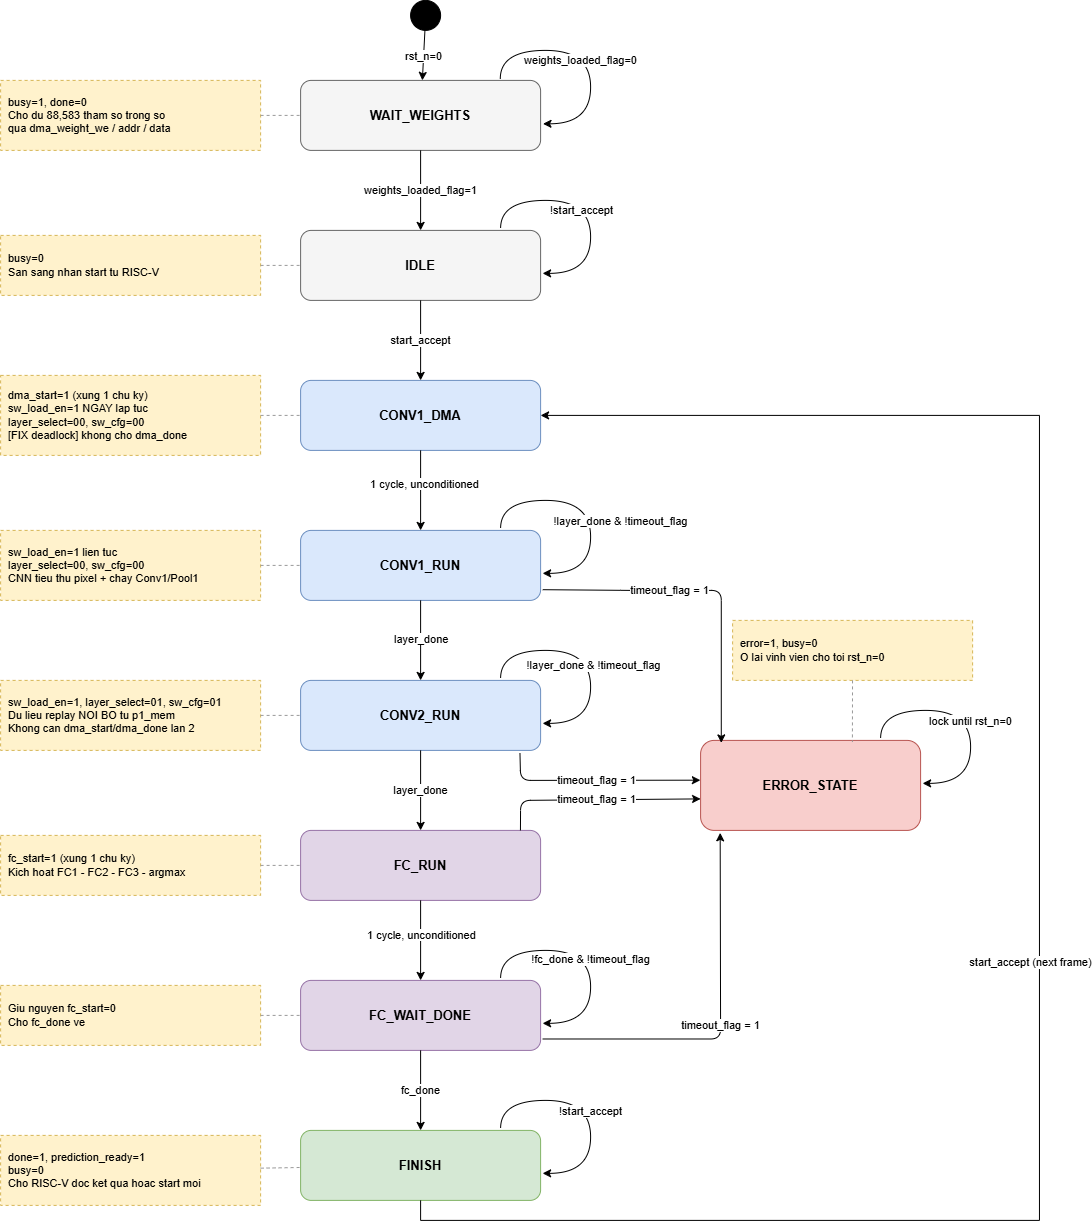

The diagram above was exported from draw.io. Its source (the exported page's mxGraphModel, read from the mxfile embedded in the PNG):
<mxGraphModel dx="2020" dy="1061" grid="0" gridSize="10" guides="1" tooltips="1" connect="1" arrows="1" fold="1" page="1" pageScale="1" pageWidth="827" pageHeight="1169" background="light-dark(#FFFFFF,#FFFFFF)" math="0" shadow="0">
  <root>
    <mxCell id="flQU8EKYEG_lbuIJwxg1-0" />
    <mxCell id="flQU8EKYEG_lbuIJwxg1-1" parent="flQU8EKYEG_lbuIJwxg1-0" />
    <mxCell id="A3fgnaxU_byMAuKDzEUB-48" parent="flQU8EKYEG_lbuIJwxg1-1" style="ellipse;whiteSpace=wrap;html=1;fillColor=#000000;strokeColor=#000000;" value="" vertex="1">
      <mxGeometry height="30" width="30" x="530" y="40" as="geometry" />
    </mxCell>
    <mxCell id="A3fgnaxU_byMAuKDzEUB-49" parent="flQU8EKYEG_lbuIJwxg1-1" style="rounded=1;whiteSpace=wrap;html=1;fillColor=#F5F5F5;strokeColor=#666666;fontSize=13;fontStyle=1;" value="WAIT_WEIGHTS" vertex="1">
      <mxGeometry height="70" width="240" x="420" y="120" as="geometry" />
    </mxCell>
    <mxCell id="A3fgnaxU_byMAuKDzEUB-50" parent="flQU8EKYEG_lbuIJwxg1-1" style="rounded=1;whiteSpace=wrap;html=1;fillColor=#F5F5F5;strokeColor=#666666;fontSize=13;fontStyle=1;" value="IDLE" vertex="1">
      <mxGeometry height="70" width="240" x="420" y="270" as="geometry" />
    </mxCell>
    <mxCell id="A3fgnaxU_byMAuKDzEUB-51" parent="flQU8EKYEG_lbuIJwxg1-1" style="rounded=1;whiteSpace=wrap;html=1;fillColor=#DAE8FC;strokeColor=#6C8EBF;fontSize=13;fontStyle=1;" value="CONV1_DMA" vertex="1">
      <mxGeometry height="70" width="240" x="420" y="420" as="geometry" />
    </mxCell>
    <mxCell id="A3fgnaxU_byMAuKDzEUB-52" parent="flQU8EKYEG_lbuIJwxg1-1" style="rounded=1;whiteSpace=wrap;html=1;fillColor=#DAE8FC;strokeColor=#6C8EBF;fontSize=13;fontStyle=1;" value="CONV1_RUN" vertex="1">
      <mxGeometry height="70" width="240" x="420" y="570" as="geometry" />
    </mxCell>
    <mxCell id="A3fgnaxU_byMAuKDzEUB-53" parent="flQU8EKYEG_lbuIJwxg1-1" style="rounded=1;whiteSpace=wrap;html=1;fillColor=#DAE8FC;strokeColor=#6C8EBF;fontSize=13;fontStyle=1;" value="CONV2_RUN" vertex="1">
      <mxGeometry height="70" width="240" x="420" y="720" as="geometry" />
    </mxCell>
    <mxCell id="A3fgnaxU_byMAuKDzEUB-54" parent="flQU8EKYEG_lbuIJwxg1-1" style="rounded=1;whiteSpace=wrap;html=1;fillColor=#E1D5E7;strokeColor=#9673A6;fontSize=13;fontStyle=1;" value="FC_RUN" vertex="1">
      <mxGeometry height="70" width="240" x="420" y="870" as="geometry" />
    </mxCell>
    <mxCell id="A3fgnaxU_byMAuKDzEUB-55" parent="flQU8EKYEG_lbuIJwxg1-1" style="rounded=1;whiteSpace=wrap;html=1;fillColor=#E1D5E7;strokeColor=#9673A6;fontSize=13;fontStyle=1;" value="FC_WAIT_DONE" vertex="1">
      <mxGeometry height="70" width="240" x="420" y="1020" as="geometry" />
    </mxCell>
    <mxCell id="A3fgnaxU_byMAuKDzEUB-56" parent="flQU8EKYEG_lbuIJwxg1-1" style="rounded=1;whiteSpace=wrap;html=1;fillColor=#D5E8D4;strokeColor=#82B366;fontSize=13;fontStyle=1;" value="FINISH" vertex="1">
      <mxGeometry height="70" width="240" x="420" y="1170" as="geometry" />
    </mxCell>
    <mxCell id="A3fgnaxU_byMAuKDzEUB-57" parent="flQU8EKYEG_lbuIJwxg1-1" style="rounded=1;whiteSpace=wrap;html=1;fillColor=#F8CECC;strokeColor=#B85450;fontSize=13;fontStyle=1;" value="ERROR_STATE" vertex="1">
      <mxGeometry height="90" width="220" x="820" y="780" as="geometry" />
    </mxCell>
    <mxCell id="A3fgnaxU_byMAuKDzEUB-58" parent="flQU8EKYEG_lbuIJwxg1-1" style="rounded=0;whiteSpace=wrap;html=1;fillColor=#FFF2CC;strokeColor=#D6B656;dashed=1;fontSize=11;align=left;spacingLeft=6;" value="busy=1, done=0&#10;Cho du 88,583 tham so trong so&#10;qua dma_weight_we / addr / data" vertex="1">
      <mxGeometry height="70" width="260" x="120" y="120" as="geometry" />
    </mxCell>
    <mxCell id="A3fgnaxU_byMAuKDzEUB-59" edge="1" parent="flQU8EKYEG_lbuIJwxg1-1" source="A3fgnaxU_byMAuKDzEUB-58" style="endArrow=none;dashed=1;html=1;strokeColor=#999999;" target="A3fgnaxU_byMAuKDzEUB-49">
      <mxGeometry relative="1" as="geometry" />
    </mxCell>
    <mxCell id="A3fgnaxU_byMAuKDzEUB-60" parent="flQU8EKYEG_lbuIJwxg1-1" style="rounded=0;whiteSpace=wrap;html=1;fillColor=#FFF2CC;strokeColor=#D6B656;dashed=1;fontSize=11;align=left;spacingLeft=6;" value="busy=0&#10;San sang nhan start tu RISC-V" vertex="1">
      <mxGeometry height="60" width="260" x="120" y="275" as="geometry" />
    </mxCell>
    <mxCell id="A3fgnaxU_byMAuKDzEUB-61" edge="1" parent="flQU8EKYEG_lbuIJwxg1-1" source="A3fgnaxU_byMAuKDzEUB-60" style="endArrow=none;dashed=1;html=1;strokeColor=#999999;" target="A3fgnaxU_byMAuKDzEUB-50">
      <mxGeometry relative="1" as="geometry" />
    </mxCell>
    <mxCell id="A3fgnaxU_byMAuKDzEUB-62" parent="flQU8EKYEG_lbuIJwxg1-1" style="rounded=0;whiteSpace=wrap;html=1;fillColor=#FFF2CC;strokeColor=#D6B656;dashed=1;fontSize=11;align=left;spacingLeft=6;" value="dma_start=1 (xung 1 chu ky)&#10;sw_load_en=1 NGAY lap tuc&#10;layer_select=00, sw_cfg=00&#10;[FIX deadlock] khong cho dma_done" vertex="1">
      <mxGeometry height="80" width="260" x="120" y="415" as="geometry" />
    </mxCell>
    <mxCell id="A3fgnaxU_byMAuKDzEUB-63" edge="1" parent="flQU8EKYEG_lbuIJwxg1-1" source="A3fgnaxU_byMAuKDzEUB-62" style="endArrow=none;dashed=1;html=1;strokeColor=#999999;" target="A3fgnaxU_byMAuKDzEUB-51">
      <mxGeometry relative="1" as="geometry" />
    </mxCell>
    <mxCell id="A3fgnaxU_byMAuKDzEUB-64" parent="flQU8EKYEG_lbuIJwxg1-1" style="rounded=0;whiteSpace=wrap;html=1;fillColor=#FFF2CC;strokeColor=#D6B656;dashed=1;fontSize=11;align=left;spacingLeft=6;" value="sw_load_en=1 lien tuc&#10;layer_select=00, sw_cfg=00&#10;CNN tieu thu pixel + chay Conv1/Pool1" vertex="1">
      <mxGeometry height="70" width="260" x="120" y="570" as="geometry" />
    </mxCell>
    <mxCell id="A3fgnaxU_byMAuKDzEUB-65" edge="1" parent="flQU8EKYEG_lbuIJwxg1-1" source="A3fgnaxU_byMAuKDzEUB-64" style="endArrow=none;dashed=1;html=1;strokeColor=#999999;" target="A3fgnaxU_byMAuKDzEUB-52">
      <mxGeometry relative="1" as="geometry" />
    </mxCell>
    <mxCell id="A3fgnaxU_byMAuKDzEUB-66" parent="flQU8EKYEG_lbuIJwxg1-1" style="rounded=0;whiteSpace=wrap;html=1;fillColor=#FFF2CC;strokeColor=#D6B656;dashed=1;fontSize=11;align=left;spacingLeft=6;" value="sw_load_en=1, layer_select=01, sw_cfg=01&#10;Du lieu replay NOI BO tu p1_mem&#10;Khong can dma_start/dma_done lan 2" vertex="1">
      <mxGeometry height="70" width="260" x="120" y="720" as="geometry" />
    </mxCell>
    <mxCell id="A3fgnaxU_byMAuKDzEUB-67" edge="1" parent="flQU8EKYEG_lbuIJwxg1-1" source="A3fgnaxU_byMAuKDzEUB-66" style="endArrow=none;dashed=1;html=1;strokeColor=#999999;" target="A3fgnaxU_byMAuKDzEUB-53">
      <mxGeometry relative="1" as="geometry" />
    </mxCell>
    <mxCell id="A3fgnaxU_byMAuKDzEUB-68" parent="flQU8EKYEG_lbuIJwxg1-1" style="rounded=0;whiteSpace=wrap;html=1;fillColor=#FFF2CC;strokeColor=#D6B656;dashed=1;fontSize=11;align=left;spacingLeft=6;" value="fc_start=1 (xung 1 chu ky)&#10;Kich hoat FC1 - FC2 - FC3 - argmax" vertex="1">
      <mxGeometry height="60" width="260" x="120" y="875" as="geometry" />
    </mxCell>
    <mxCell id="A3fgnaxU_byMAuKDzEUB-69" edge="1" parent="flQU8EKYEG_lbuIJwxg1-1" source="A3fgnaxU_byMAuKDzEUB-68" style="endArrow=none;dashed=1;html=1;strokeColor=#999999;" target="A3fgnaxU_byMAuKDzEUB-54">
      <mxGeometry relative="1" as="geometry" />
    </mxCell>
    <mxCell id="A3fgnaxU_byMAuKDzEUB-70" parent="flQU8EKYEG_lbuIJwxg1-1" style="rounded=0;whiteSpace=wrap;html=1;fillColor=#FFF2CC;strokeColor=#D6B656;dashed=1;fontSize=11;align=left;spacingLeft=6;" value="Giu nguyen fc_start=0&#10;Cho fc_done ve" vertex="1">
      <mxGeometry height="60" width="260" x="120" y="1025" as="geometry" />
    </mxCell>
    <mxCell id="A3fgnaxU_byMAuKDzEUB-71" edge="1" parent="flQU8EKYEG_lbuIJwxg1-1" source="A3fgnaxU_byMAuKDzEUB-70" style="endArrow=none;dashed=1;html=1;strokeColor=#999999;" target="A3fgnaxU_byMAuKDzEUB-55">
      <mxGeometry relative="1" as="geometry" />
    </mxCell>
    <mxCell id="A3fgnaxU_byMAuKDzEUB-72" parent="flQU8EKYEG_lbuIJwxg1-1" style="rounded=0;whiteSpace=wrap;html=1;fillColor=#FFF2CC;strokeColor=#D6B656;dashed=1;fontSize=11;align=left;spacingLeft=6;" value="done=1, prediction_ready=1&#10;busy=0&#10;Cho RISC-V doc ket qua hoac start moi" vertex="1">
      <mxGeometry height="70" width="260" x="120" y="1175" as="geometry" />
    </mxCell>
    <mxCell id="A3fgnaxU_byMAuKDzEUB-73" edge="1" parent="flQU8EKYEG_lbuIJwxg1-1" source="A3fgnaxU_byMAuKDzEUB-72" style="endArrow=none;dashed=1;html=1;strokeColor=#999999;" target="A3fgnaxU_byMAuKDzEUB-56">
      <mxGeometry relative="1" as="geometry" />
    </mxCell>
    <mxCell id="A3fgnaxU_byMAuKDzEUB-74" parent="flQU8EKYEG_lbuIJwxg1-1" style="rounded=0;whiteSpace=wrap;html=1;fillColor=#FFF2CC;strokeColor=#D6B656;dashed=1;fontSize=11;align=left;spacingLeft=6;" value="error=1, busy=0&#10;O lai vinh vien cho toi rst_n=0" vertex="1">
      <mxGeometry height="60" width="240" x="852" y="660" as="geometry" />
    </mxCell>
    <mxCell id="A3fgnaxU_byMAuKDzEUB-75" edge="1" parent="flQU8EKYEG_lbuIJwxg1-1" source="A3fgnaxU_byMAuKDzEUB-74" style="endArrow=none;dashed=1;html=1;strokeColor=#999999;entryX=0.69;entryY=0.018;entryDx=0;entryDy=0;entryPerimeter=0;" target="A3fgnaxU_byMAuKDzEUB-57">
      <mxGeometry relative="1" as="geometry" />
    </mxCell>
    <mxCell id="A3fgnaxU_byMAuKDzEUB-76" edge="1" parent="flQU8EKYEG_lbuIJwxg1-1" source="A3fgnaxU_byMAuKDzEUB-48" style="html=1;fontSize=11;" target="A3fgnaxU_byMAuKDzEUB-49" value="rst_n=0">
      <mxGeometry relative="1" as="geometry" />
    </mxCell>
    <mxCell id="A3fgnaxU_byMAuKDzEUB-77" edge="1" parent="flQU8EKYEG_lbuIJwxg1-1" source="A3fgnaxU_byMAuKDzEUB-49" style="html=1;fontSize=11;exitX=0.832;exitY=-0.022;exitDx=0;exitDy=0;curved=1;edgeStyle=orthogonalEdgeStyle;innerLoopWaypoints=1;entryX=1.01;entryY=0.62;entryDx=0;entryDy=0;entryPerimeter=0;exitPerimeter=0;" target="A3fgnaxU_byMAuKDzEUB-49" value="weights_loaded_flag=0">
      <mxGeometry relative="1" x="-0.0933" y="-10" as="geometry">
        <mxPoint as="offset" />
        <Array as="points">
          <mxPoint x="619.69" y="90.03" />
          <mxPoint x="710.03" y="90.03" />
          <mxPoint x="710.03" y="163.4" />
        </Array>
        <mxPoint x="730" y="110" as="targetPoint" />
      </mxGeometry>
    </mxCell>
    <mxCell id="A3fgnaxU_byMAuKDzEUB-78" edge="1" parent="flQU8EKYEG_lbuIJwxg1-1" source="A3fgnaxU_byMAuKDzEUB-49" style="html=1;fontSize=11;" target="A3fgnaxU_byMAuKDzEUB-50" value="weights_loaded_flag=1">
      <mxGeometry relative="1" as="geometry" />
    </mxCell>
    <mxCell id="A3fgnaxU_byMAuKDzEUB-79" edge="1" parent="flQU8EKYEG_lbuIJwxg1-1" source="A3fgnaxU_byMAuKDzEUB-50" style="html=1;fontSize=11;" target="A3fgnaxU_byMAuKDzEUB-51" value="start_accept">
      <mxGeometry relative="1" as="geometry" />
    </mxCell>
    <mxCell id="A3fgnaxU_byMAuKDzEUB-80" edge="1" parent="flQU8EKYEG_lbuIJwxg1-1" source="A3fgnaxU_byMAuKDzEUB-51" style="html=1;fontSize=11;" target="A3fgnaxU_byMAuKDzEUB-52" value="">
      <mxGeometry relative="1" x="-0.5" y="200" as="geometry">
        <mxPoint as="offset" />
      </mxGeometry>
    </mxCell>
    <mxCell id="A3fgnaxU_byMAuKDzEUB-81" edge="1" parent="flQU8EKYEG_lbuIJwxg1-1" source="A3fgnaxU_byMAuKDzEUB-52" style="html=1;fontSize=11;" target="A3fgnaxU_byMAuKDzEUB-53" value="">
      <mxGeometry relative="1" x="-1" y="310" as="geometry">
        <mxPoint as="offset" />
      </mxGeometry>
    </mxCell>
    <mxCell id="A3fgnaxU_byMAuKDzEUB-82" edge="1" parent="flQU8EKYEG_lbuIJwxg1-1" source="A3fgnaxU_byMAuKDzEUB-52" style="html=1;fontSize=11;exitX=1.009;exitY=0.847;exitDx=0;exitDy=0;entryX=0.094;entryY=0.028;entryDx=0;entryDy=0;exitPerimeter=0;entryPerimeter=0;" target="A3fgnaxU_byMAuKDzEUB-57" value="timeout_flag = 1">
      <mxGeometry relative="1" x="-0.2276" as="geometry">
        <mxPoint as="offset" />
        <Array as="points">
          <mxPoint x="750" y="630" />
          <mxPoint x="840.68" y="630" />
        </Array>
      </mxGeometry>
    </mxCell>
    <mxCell id="A3fgnaxU_byMAuKDzEUB-83" edge="1" parent="flQU8EKYEG_lbuIJwxg1-1" source="A3fgnaxU_byMAuKDzEUB-53" style="html=1;fontSize=11;" target="A3fgnaxU_byMAuKDzEUB-54" value="layer_done">
      <mxGeometry relative="1" as="geometry" />
    </mxCell>
    <mxCell id="A3fgnaxU_byMAuKDzEUB-84" edge="1" parent="flQU8EKYEG_lbuIJwxg1-1" source="A3fgnaxU_byMAuKDzEUB-53" style="html=1;fontSize=11;exitX=0.914;exitY=1.038;exitDx=0;exitDy=0;entryX=-0.001;entryY=0.442;entryDx=0;entryDy=0;exitPerimeter=0;entryPerimeter=0;" target="A3fgnaxU_byMAuKDzEUB-57" value="timeout_flag = 1">
      <mxGeometry relative="1" as="geometry">
        <Array as="points">
          <mxPoint x="640" y="820" />
        </Array>
      </mxGeometry>
    </mxCell>
    <mxCell id="A3fgnaxU_byMAuKDzEUB-85" edge="1" parent="flQU8EKYEG_lbuIJwxg1-1" source="A3fgnaxU_byMAuKDzEUB-54" style="html=1;fontSize=11;" target="A3fgnaxU_byMAuKDzEUB-55" value="">
      <mxGeometry relative="1" as="geometry" />
    </mxCell>
    <mxCell id="A3fgnaxU_byMAuKDzEUB-86" edge="1" parent="flQU8EKYEG_lbuIJwxg1-1" source="A3fgnaxU_byMAuKDzEUB-54" style="html=1;fontSize=11;exitX=0.916;exitY=0;exitDx=0;exitDy=0;entryX=0;entryY=0.65;entryDx=0;entryDy=0;exitPerimeter=0;" target="A3fgnaxU_byMAuKDzEUB-57" value="timeout_flag = 1">
      <mxGeometry relative="1" x="0.0068" as="geometry">
        <mxPoint as="offset" />
        <Array as="points">
          <mxPoint x="640" y="840" />
        </Array>
      </mxGeometry>
    </mxCell>
    <mxCell id="A3fgnaxU_byMAuKDzEUB-87" edge="1" parent="flQU8EKYEG_lbuIJwxg1-1" source="A3fgnaxU_byMAuKDzEUB-55" style="html=1;fontSize=11;" target="A3fgnaxU_byMAuKDzEUB-56" value="fc_done">
      <mxGeometry relative="1" as="geometry" />
    </mxCell>
    <mxCell id="A3fgnaxU_byMAuKDzEUB-88" edge="1" parent="flQU8EKYEG_lbuIJwxg1-1" source="A3fgnaxU_byMAuKDzEUB-55" style="html=1;fontSize=11;exitX=1.009;exitY=0.837;exitDx=0;exitDy=0;entryX=0.089;entryY=1.027;entryDx=0;entryDy=0;exitPerimeter=0;entryPerimeter=0;" target="A3fgnaxU_byMAuKDzEUB-57" value="timeout_flag = 1">
      <mxGeometry relative="1" as="geometry">
        <Array as="points">
          <mxPoint x="840" y="1078.59" />
        </Array>
      </mxGeometry>
    </mxCell>
    <mxCell id="A3fgnaxU_byMAuKDzEUB-89" edge="1" parent="flQU8EKYEG_lbuIJwxg1-1" source="A3fgnaxU_byMAuKDzEUB-56" style="html=1;fontSize=11;entryX=1;entryY=0.5;entryDx=0;entryDy=0;rounded=0;orthogonalLoop=1;jettySize=auto;html=1;exitX=0.5;exitY=1;exitDx=0;exitDy=0;" target="A3fgnaxU_byMAuKDzEUB-51" value="start_accept (next frame)">
      <mxGeometry relative="1" x="-0.0771" y="9" as="geometry">
        <mxPoint as="offset" />
        <Array as="points">
          <mxPoint x="540" y="1260" />
          <mxPoint x="1158.86" y="1260" />
          <mxPoint x="1158.86" y="455" />
        </Array>
        <mxPoint x="507.43" y="1274.43" as="sourcePoint" />
      </mxGeometry>
    </mxCell>
    <mxCell id="A3fgnaxU_byMAuKDzEUB-90" edge="1" parent="flQU8EKYEG_lbuIJwxg1-1" style="html=1;fontSize=11;exitX=0.832;exitY=-0.022;exitDx=0;exitDy=0;curved=1;edgeStyle=orthogonalEdgeStyle;innerLoopWaypoints=1;entryX=1.01;entryY=0.62;entryDx=0;entryDy=0;entryPerimeter=0;exitPerimeter=0;" value="!start_accept">
      <mxGeometry relative="1" x="-0.0968" y="-10" as="geometry">
        <mxPoint as="offset" />
        <Array as="points">
          <mxPoint x="619.69" y="240" />
          <mxPoint x="710.03" y="240" />
          <mxPoint x="710.03" y="313.37" />
        </Array>
        <mxPoint x="620" y="267.97" as="sourcePoint" />
        <mxPoint x="662" y="312.97" as="targetPoint" />
      </mxGeometry>
    </mxCell>
    <mxCell id="A3fgnaxU_byMAuKDzEUB-91" edge="1" parent="flQU8EKYEG_lbuIJwxg1-1" style="html=1;fontSize=11;exitX=0.832;exitY=-0.022;exitDx=0;exitDy=0;curved=1;edgeStyle=orthogonalEdgeStyle;innerLoopWaypoints=1;entryX=1.01;entryY=0.62;entryDx=0;entryDy=0;entryPerimeter=0;exitPerimeter=0;" value="&lt;div&gt;!layer_done &amp;amp; !timeout_flag&lt;/div&gt;">
      <mxGeometry relative="1" x="0.1547" y="30" as="geometry">
        <mxPoint as="offset" />
        <Array as="points">
          <mxPoint x="619.7" y="539.98" />
          <mxPoint x="710.04" y="539.98" />
          <mxPoint x="710.04" y="613.35" />
        </Array>
        <mxPoint x="620.01" y="567.95" as="sourcePoint" />
        <mxPoint x="662.01" y="612.95" as="targetPoint" />
      </mxGeometry>
    </mxCell>
    <mxCell id="A3fgnaxU_byMAuKDzEUB-92" edge="1" parent="flQU8EKYEG_lbuIJwxg1-1" style="html=1;fontSize=11;exitX=0.832;exitY=-0.022;exitDx=0;exitDy=0;curved=1;edgeStyle=orthogonalEdgeStyle;innerLoopWaypoints=1;entryX=1.01;entryY=0.62;entryDx=0;entryDy=0;entryPerimeter=0;exitPerimeter=0;" value="&lt;div&gt;!layer_done &amp;amp; !timeout_flag&lt;/div&gt;">
      <mxGeometry relative="1" x="0.1145" y="3" as="geometry">
        <mxPoint as="offset" />
        <Array as="points">
          <mxPoint x="619.69" y="690" />
          <mxPoint x="710.03" y="690" />
          <mxPoint x="710.03" y="763.37" />
        </Array>
        <mxPoint x="620" y="717.97" as="sourcePoint" />
        <mxPoint x="662" y="762.97" as="targetPoint" />
      </mxGeometry>
    </mxCell>
    <mxCell id="A3fgnaxU_byMAuKDzEUB-93" edge="1" parent="flQU8EKYEG_lbuIJwxg1-1" style="html=1;fontSize=11;exitX=0.832;exitY=-0.022;exitDx=0;exitDy=0;curved=1;edgeStyle=orthogonalEdgeStyle;innerLoopWaypoints=1;entryX=1.01;entryY=0.62;entryDx=0;entryDy=0;entryPerimeter=0;exitPerimeter=0;" value="!fc_done &amp;amp; !timeout_flag">
      <mxGeometry relative="1" x="0.0708" as="geometry">
        <mxPoint as="offset" />
        <Array as="points">
          <mxPoint x="619.7" y="989.97" />
          <mxPoint x="710.04" y="989.97" />
          <mxPoint x="710.04" y="1063.34" />
        </Array>
        <mxPoint x="620.01" y="1017.94" as="sourcePoint" />
        <mxPoint x="662.01" y="1062.94" as="targetPoint" />
      </mxGeometry>
    </mxCell>
    <mxCell id="A3fgnaxU_byMAuKDzEUB-94" edge="1" parent="flQU8EKYEG_lbuIJwxg1-1" style="html=1;fontSize=11;exitX=0.832;exitY=-0.022;exitDx=0;exitDy=0;curved=1;edgeStyle=orthogonalEdgeStyle;innerLoopWaypoints=1;entryX=1.01;entryY=0.62;entryDx=0;entryDy=0;entryPerimeter=0;exitPerimeter=0;" value="!start_accept">
      <mxGeometry relative="1" x="0.0708" as="geometry">
        <mxPoint as="offset" />
        <Array as="points">
          <mxPoint x="619.7" y="1139.98" />
          <mxPoint x="710.04" y="1139.98" />
          <mxPoint x="710.04" y="1213.35" />
        </Array>
        <mxPoint x="620.01" y="1167.95" as="sourcePoint" />
        <mxPoint x="662.01" y="1212.95" as="targetPoint" />
      </mxGeometry>
    </mxCell>
    <mxCell id="A3fgnaxU_byMAuKDzEUB-95" edge="1" parent="flQU8EKYEG_lbuIJwxg1-1" style="html=1;fontSize=11;exitX=0.832;exitY=-0.022;exitDx=0;exitDy=0;curved=1;edgeStyle=orthogonalEdgeStyle;innerLoopWaypoints=1;entryX=1.01;entryY=0.62;entryDx=0;entryDy=0;entryPerimeter=0;exitPerimeter=0;" value="lock until rst_n=0">
      <mxGeometry relative="1" x="0.0711" as="geometry">
        <mxPoint as="offset" />
        <Array as="points">
          <mxPoint x="999.71" y="750" />
          <mxPoint x="1090.05" y="750" />
          <mxPoint x="1090.05" y="823.37" />
        </Array>
        <mxPoint x="1000.02" y="777.97" as="sourcePoint" />
        <mxPoint x="1042.02" y="822.97" as="targetPoint" />
      </mxGeometry>
    </mxCell>
    <mxCell id="A3fgnaxU_byMAuKDzEUB-98" parent="flQU8EKYEG_lbuIJwxg1-1" style="text;whiteSpace=wrap;html=1;" value="&lt;span style=&quot;color: rgb(0, 0, 0); font-family: Helvetica; font-size: 11px; font-style: normal; font-variant-ligatures: normal; font-variant-caps: normal; font-weight: 400; letter-spacing: normal; orphans: 2; text-align: center; text-indent: 0px; text-transform: none; widows: 2; word-spacing: 0px; -webkit-text-stroke-width: 0px; white-space: nowrap; background-color: rgb(255, 255, 255); text-decoration-thickness: initial; text-decoration-style: initial; text-decoration-color: initial; float: none; display: inline !important;&quot;&gt;1 cycle, unconditioned&lt;/span&gt;" vertex="1">
      <mxGeometry height="25" width="120" x="488" y="510" as="geometry" />
    </mxCell>
    <mxCell id="A3fgnaxU_byMAuKDzEUB-103" parent="flQU8EKYEG_lbuIJwxg1-1" style="text;whiteSpace=wrap;html=1;" value="&lt;span style=&quot;color: rgb(0, 0, 0); font-family: Helvetica; font-size: 11px; font-style: normal; font-variant-ligatures: normal; font-variant-caps: normal; font-weight: 400; letter-spacing: normal; orphans: 2; text-align: center; text-indent: 0px; text-transform: none; widows: 2; word-spacing: 0px; -webkit-text-stroke-width: 0px; white-space: nowrap; background-color: rgb(255, 255, 255); text-decoration-thickness: initial; text-decoration-style: initial; text-decoration-color: initial; float: none; display: inline !important;&quot;&gt;1 cycle, unconditioned&lt;/span&gt;" vertex="1">
      <mxGeometry height="25" width="120" x="485" y="961" as="geometry" />
    </mxCell>
    <mxCell id="A3fgnaxU_byMAuKDzEUB-104" parent="flQU8EKYEG_lbuIJwxg1-1" style="text;whiteSpace=wrap;html=1;" value="&lt;span style=&quot;color: rgb(0, 0, 0); font-family: Helvetica; font-size: 11px; font-style: normal; font-variant-ligatures: normal; font-variant-caps: normal; font-weight: 400; letter-spacing: normal; orphans: 2; text-align: center; text-indent: 0px; text-transform: none; widows: 2; word-spacing: 0px; -webkit-text-stroke-width: 0px; white-space: nowrap; background-color: rgb(255, 255, 255); text-decoration-thickness: initial; text-decoration-style: initial; text-decoration-color: initial; display: inline !important; float: none;&quot;&gt;layer_done&lt;/span&gt;" vertex="1">
      <mxGeometry height="36" width="66" x="512" y="665" as="geometry" />
    </mxCell>
  </root>
</mxGraphModel>